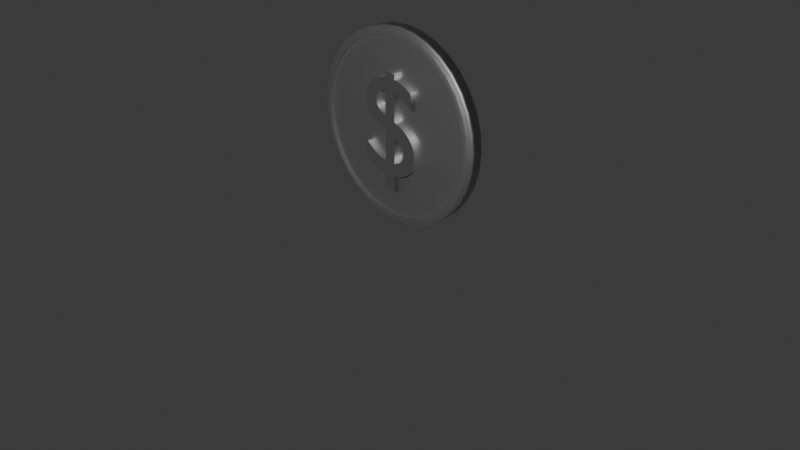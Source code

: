 # Source: coin.blend  (saved by Blender 4.1.24; exported with 4.5.12 LTS)
import bpy
from mathutils import Matrix  # noqa: F401  (used for matrix-valued properties, if any)

bpy.ops.wm.read_factory_settings(use_empty=True)
scene = bpy.context.scene
scene.name = 'Scene'

# ---- collections
col_collection = bpy.data.collections.new('Collection'); scene.collection.children.link(col_collection)

# ---- materials (node trees are filled in below, after node groups)
mat_material_001 = bpy.data.materials.new('Material.001')
mat_material_001.use_transparent_shadow = False
mat_material_002 = bpy.data.materials.new('Material.002')
mat_material_002.use_transparent_shadow = False

# ---- material node trees
mat_material_001.use_nodes = True; mat_material_001.node_tree.nodes.clear()
_N = mat_material_001.node_tree.nodes; _L = mat_material_001.node_tree.links
n0 = _N.new('ShaderNodeBsdfPrincipled'); n0.name = 'Principled BSDF'; n0.location = (10, 300)
n0.inputs[0].default_value = (0.5583, 0.5583, 0.5583, 1.0)
n0.inputs[1].default_value = 0.9
n1 = _N.new('ShaderNodeOutputMaterial'); n1.name = 'Material Output'; n1.location = (300, 300)
_L.new(n0.outputs[0], n1.inputs[0])
n1.is_active_output = True
mat_material_002.use_nodes = True; mat_material_002.node_tree.nodes.clear()
_N = mat_material_002.node_tree.nodes; _L = mat_material_002.node_tree.links
n0 = _N.new('ShaderNodeBsdfPrincipled'); n0.name = 'Principled BSDF'; n0.location = (10, 300)
n0.inputs[0].default_value = (0.8055, 0.8055, 0.8055, 1.0)
n0.inputs[1].default_value = 1.0
n0.inputs[2].default_value = 0.3857
n0.inputs[3].default_value = 1.0
n1 = _N.new('ShaderNodeOutputMaterial'); n1.name = 'Material Output'; n1.location = (300, 300)
_L.new(n0.outputs[0], n1.inputs[0])
n1.is_active_output = True

# ---- world
world_world = bpy.data.worlds.new('World'); scene.world = world_world
world_world.use_nodes = True; world_world.node_tree.nodes.clear()
_N = world_world.node_tree.nodes; _L = world_world.node_tree.links
n0 = _N.new('ShaderNodeOutputWorld'); n0.name = 'World Output'; n0.location = (300, 300)
n1 = _N.new('ShaderNodeBackground'); n1.name = 'Background'; n1.location = (10, 300)
n1.inputs[0].default_value = (0.05088, 0.05088, 0.05088, 1.0)
_L.new(n1.outputs[0], n0.inputs[0])
n0.is_active_output = True
world_world.color = (0.05088, 0.05088, 0.05088)
world_world.use_sun_shadow = False
world_world.sun_shadow_jitter_overblur = 0.0

# ---- cameras
cam_camera = bpy.data.cameras.new('Camera')
cam_camera.clip_end = 100.0
cam_camera.ortho_scale = 7.314

# ---- lights
light_light = bpy.data.lights.new('Light', 'POINT')
light_light.transmission_factor = 0.0
light_light.energy = 1000.0
light_light.shadow_soft_size = 0.1
light_light.shadow_maximum_resolution = 0.006
light_light.use_absolute_resolution = True

# ---- meshes
me_cylinder = bpy.data.meshes.new('Cylinder')
me_cylinder.from_pydata([(0.0, 1.0, -1.0), (0.1951, 0.9808, -1.0), (0.3827, 0.9239, -1.0), (0.5556, 0.8315, -1.0), (0.7071, 0.7071, -1.0), (0.8315, 0.5556, -1.0), (0.9239, 0.3827, -1.0), (0.9808, 0.1951, -1.0), (1.0, 0.0, -1.0), (0.9808, -0.1951, -1.0), (0.9239, -0.3827, -1.0), (0.8315, -0.5556, -1.0), (0.7071, -0.7071, -1.0), (0.5556, -0.8315, -1.0), (0.3827, -0.9239, -1.0), (0.1951, -0.9808, -1.0), (0.0, -1.0, -1.0), (-0.1951, -0.9808, -1.0), (-0.3827, -0.9239, -1.0), (-0.5556, -0.8315, -1.0), (-0.7071, -0.7071, -1.0), (-0.8315, -0.5556, -1.0), (-0.9239, -0.3827, -1.0), (-0.9808, -0.1951, -1.0), (-1.0, 0.0, -1.0), (-0.9808, 0.1951, -1.0), (-0.9239, 0.3827, -1.0), (-0.8315, 0.5556, -1.0), (-0.7071, 0.7071, -1.0), (-0.5556, 0.8315, -1.0), (-0.3827, 0.9239, -1.0), (-0.1951, 0.9808, -1.0), (6.799e-10, 0.9176, 0.6958), (0.0, 1.0, 0.8979), (2.219e-10, 0.9243, 0.9701), (0.179, 0.9, 0.6958), (0.1951, 0.9808, 0.8979), (0.1803, 0.9065, 0.9701), (0.3512, 0.8478, 0.6958), (0.3827, 0.9239, 0.8979), (0.3537, 0.8539, 0.9701), (0.5098, 0.763, 0.6958), (0.5556, 0.8315, 0.8979), (0.5135, 0.7685, 0.9701), (0.6489, 0.6489, 0.6958), (0.7071, 0.7071, 0.8979), (0.6536, 0.6536, 0.9701), (0.763, 0.5098, 0.6958), (0.8315, 0.5556, 0.8979), (0.7685, 0.5135, 0.9701), (0.8478, 0.3512, 0.6958), (0.9239, 0.3827, 0.8979), (0.8539, 0.3537, 0.9701), (0.9, 0.179, 0.6958), (0.9808, 0.1951, 0.8979), (0.9065, 0.1803, 0.9701), (0.9176, -4.964e-09, 0.6958), (1.0, 0.0, 0.8979), (0.9243, 5.391e-09, 0.9701), (0.9, -0.179, 0.6958), (0.9808, -0.1951, 0.8979), (0.9065, -0.1803, 0.9701), (0.8478, -0.3512, 0.6958), (0.9239, -0.3827, 0.8979), (0.8539, -0.3537, 0.9701), (0.763, -0.5098, 0.6958), (0.8315, -0.5556, 0.8979), (0.7685, -0.5135, 0.9701), (0.6489, -0.6489, 0.6958), (0.7071, -0.7071, 0.8979), (0.6536, -0.6536, 0.9701), (0.5098, -0.763, 0.6958), (0.5556, -0.8315, 0.8979), (0.5135, -0.7685, 0.9701), (0.3512, -0.8478, 0.6958), (0.3827, -0.9239, 0.8979), (0.3537, -0.8539, 0.9701), (0.179, -0.9, 0.6958), (0.1951, -0.9808, 0.8979), (0.1803, -0.9065, 0.9701), (-1.225e-09, -0.9176, 0.6958), (0.0, -1.0, 0.8979), (-2.219e-10, -0.9243, 0.9701), (-0.179, -0.9, 0.6958), (-0.1951, -0.9808, 0.8979), (-0.1803, -0.9065, 0.9701), (-0.3512, -0.8478, 0.6958), (-0.3827, -0.9239, 0.8979), (-0.3537, -0.8539, 0.9701), (-0.5098, -0.763, 0.6958), (-0.5556, -0.8315, 0.8979), (-0.5135, -0.7685, 0.9701), (-0.6489, -0.6489, 0.6958), (-0.7071, -0.7071, 0.8979), (-0.6536, -0.6536, 0.9701), (-0.763, -0.5098, 0.6958), (-0.8315, -0.5556, 0.8979), (-0.7685, -0.5135, 0.9701), (-0.8478, -0.3512, 0.6958), (-0.9239, -0.3827, 0.8979), (-0.8539, -0.3537, 0.9701), (-0.9, -0.179, 0.6958), (-0.9808, -0.1951, 0.8979), (-0.9065, -0.1803, 0.9701), (-0.9176, -3.06e-09, 0.6958), (-1.0, 0.0, 0.8979), (-0.9243, 5.834e-09, 0.9701), (-0.9, 0.179, 0.6958), (-0.9808, 0.1951, 0.8979), (-0.9065, 0.1803, 0.9701), (-0.8478, 0.3512, 0.6958), (-0.9239, 0.3827, 0.8979), (-0.8539, 0.3537, 0.9701), (-0.763, 0.5098, 0.6958), (-0.8315, 0.5556, 0.8979), (-0.7685, 0.5135, 0.9701), (-0.6489, 0.6489, 0.6958), (-0.7071, 0.7071, 0.8979), (-0.6536, 0.6536, 0.9701), (-0.5098, 0.763, 0.6958), (-0.5556, 0.8315, 0.8979), (-0.5135, 0.7685, 0.9701), (-0.3512, 0.8478, 0.6958), (-0.3827, 0.9239, 0.8979), (-0.3537, 0.8539, 0.9701), (-0.179, 0.9, 0.6958), (-0.1951, 0.9808, 0.8979), (-0.1803, 0.9065, 0.9701)], [], [(31, 126, 33, 0), (2, 39, 42, 3), (3, 42, 45, 4), (4, 45, 48, 5), (5, 48, 51, 6), (6, 51, 54, 7), (7, 54, 57, 8), (8, 57, 60, 9), (9, 60, 63, 10), (10, 63, 66, 11), (11, 66, 69, 12), (12, 69, 72, 13), (13, 72, 75, 14), (14, 75, 78, 15), (15, 78, 81, 16), (16, 81, 84, 17), (17, 84, 87, 18), (18, 87, 90, 19), (19, 90, 93, 20), (20, 93, 96, 21), (21, 96, 99, 22), (22, 99, 102, 23), (23, 102, 105, 24), (24, 105, 108, 25), (25, 108, 111, 26), (26, 111, 114, 27), (27, 114, 117, 28), (28, 117, 120, 29), (29, 120, 123, 30), (30, 123, 126, 31), (0, 33, 36, 1), (1, 36, 39, 2), (0, 1, 2, 3, 4, 5, 6, 7, 8, 9, 10, 11, 12, 13, 14, 15, 16, 17, 18, 19, 20, 21, 22, 23, 24, 25, 26, 27, 28, 29, 30, 31), (36, 33, 34, 37), (37, 34, 32, 35), (39, 36, 37, 40), (40, 37, 35, 38), (42, 39, 40, 43), (43, 40, 38, 41), (45, 42, 43, 46), (46, 43, 41, 44), (48, 45, 46, 49), (49, 46, 44, 47), (51, 48, 49, 52), (52, 49, 47, 50), (54, 51, 52, 55), (55, 52, 50, 53), (57, 54, 55, 58), (58, 55, 53, 56), (60, 57, 58, 61), (61, 58, 56, 59), (63, 60, 61, 64), (64, 61, 59, 62), (66, 63, 64, 67), (67, 64, 62, 65), (69, 66, 67, 70), (70, 67, 65, 68), (72, 69, 70, 73), (73, 70, 68, 71), (75, 72, 73, 76), (76, 73, 71, 74), (78, 75, 76, 79), (79, 76, 74, 77), (81, 78, 79, 82), (82, 79, 77, 80), (84, 81, 82, 85), (85, 82, 80, 83), (87, 84, 85, 88), (88, 85, 83, 86), (90, 87, 88, 91), (91, 88, 86, 89), (93, 90, 91, 94), (94, 91, 89, 92), (96, 93, 94, 97), (97, 94, 92, 95), (99, 96, 97, 100), (100, 97, 95, 98), (102, 99, 100, 103), (103, 100, 98, 101), (105, 102, 103, 106), (106, 103, 101, 104), (108, 105, 106, 109), (109, 106, 104, 107), (111, 108, 109, 112), (112, 109, 107, 110), (114, 111, 112, 115), (115, 112, 110, 113), (117, 114, 115, 118), (118, 115, 113, 116), (120, 117, 118, 121), (121, 118, 116, 119), (123, 120, 121, 124), (124, 121, 119, 122), (126, 123, 124, 127), (127, 124, 122, 125), (33, 126, 127, 34), (34, 127, 125, 32), (35, 32, 125, 122, 119, 116, 113, 110, 107, 104, 101, 98, 95, 92, 89, 86, 83, 80, 77, 74, 71, 68, 65, 62, 59, 56, 53, 50, 47, 44, 41, 38)])
me_cylinder.polygons.foreach_set('use_smooth', [1, 1, 1, 1, 1, 1, 1, 1, 1, 1, 1, 1, 1, 1, 1, 1, 1, 1, 1, 1, 1, 1, 1, 1, 1, 1, 1, 1, 1, 1, 1, 1, 0, 1, 1, 1, 1, 1, 1, 1, 1, 1, 1, 1, 1, 1, 1, 1, 1, 1, 1, 1, 1, 1, 1, 1, 1, 1, 1, 1, 1, 1, 1, 1, 1, 1, 1, 1, 1, 1, 1, 1, 1, 1, 1, 1, 1, 1, 1, 1, 1, 1, 1, 1, 1, 1, 1, 1, 1, 1, 1, 1, 1, 1, 1, 1, 1, 0])
_uv = me_cylinder.uv_layers.new(name='UVMap')
_uv.uv.foreach_set('vector', [0.03125, 0.5, 0.03125, 0.9745, 0.0, 0.9745, 0.0, 0.5, 0.9375, 0.5, 0.9375, 0.9745, 0.9062, 0.9745, 0.9062, 0.5, 0.9062, 0.5, 0.9062, 0.9745, 0.875, 0.9745, 0.875, 0.5, 0.875, 0.5, 0.875, 0.9745, 0.8438, 0.9745, 0.8438, 0.5, 0.8438, 0.5, 0.8438, 0.9745, 0.8125, 0.9745, 0.8125, 0.5, 0.8125, 0.5, 0.8125, 0.9745, 0.7812, 0.9745, 0.7812, 0.5, 0.7812, 0.5, 0.7812, 0.9745, 0.75, 0.9745, 0.75, 0.5, 0.75, 0.5, 0.75, 0.9745, 0.7188, 0.9745, 0.7188, 0.5, 0.7188, 0.5, 0.7188, 0.9745, 0.6875, 0.9745, 0.6875, 0.5, 0.6875, 0.5, 0.6875, 0.9745, 0.6562, 0.9745, 0.6562, 0.5, 0.6562, 0.5, 0.6562, 0.9745, 0.625, 0.9745, 0.625, 0.5, 0.625, 0.5, 0.625, 0.9745, 0.5938, 0.9745, 0.5938, 0.5, 0.5938, 0.5, 0.5938, 0.9745, 0.5625, 0.9745, 0.5625, 0.5, 0.5625, 0.5, 0.5625, 0.9745, 0.5312, 0.9745, 0.5312, 0.5, 0.5312, 0.5, 0.5312, 0.9745, 0.5, 0.9745, 0.5, 0.5, 0.5, 0.5, 0.5, 0.9745, 0.4687, 0.9745, 0.4688, 0.5, 0.4688, 0.5, 0.4688, 0.9745, 0.4375, 0.9745, 0.4375, 0.5, 0.4375, 0.5, 0.4375, 0.9745, 0.4062, 0.9745, 0.4062, 0.5, 0.4062, 0.5, 0.4062, 0.9745, 0.375, 0.9745, 0.375, 0.5, 0.375, 0.5, 0.375, 0.9745, 0.3438, 0.9745, 0.3438, 0.5, 0.3438, 0.5, 0.3438, 0.9745, 0.3125, 0.9745, 0.3125, 0.5, 0.3125, 0.5, 0.3125, 0.9745, 0.2812, 0.9745, 0.2812, 0.5, 0.2812, 0.5, 0.2812, 0.9745, 0.25, 0.9745, 0.25, 0.5, 0.25, 0.5, 0.25, 0.9745, 0.2187, 0.9745, 0.2188, 0.5, 0.2188, 0.5, 0.2188, 0.9745, 0.1875, 0.9745, 0.1875, 0.5, 0.1875, 0.5, 0.1875, 0.9745, 0.1562, 0.9745, 0.1562, 0.5, 0.1562, 0.5, 0.1562, 0.9745, 0.125, 0.9745, 0.125, 0.5, 0.125, 0.5, 0.125, 0.9745, 0.09375, 0.9745, 0.09375, 0.5, 0.09375, 0.5, 0.09375, 0.9745, 0.0625, 0.9745, 0.0625, 0.5, 0.0625, 0.5, 0.0625, 0.9745, 0.03125, 0.9745, 0.03125, 0.5, 1.0, 0.5, 1.0, 0.9745, 0.9688, 0.9745, 0.9688, 0.5, 0.9688, 0.5, 0.9688, 0.9745, 0.9375, 0.9745, 0.9375, 0.5, 0.75, 0.49, 0.7968, 0.4854, 0.8418, 0.4717, 0.8833, 0.4496, 0.9197, 0.4197, 0.9496, 0.3833, 0.9717, 0.3418, 0.9854, 0.2968, 0.99, 0.25, 0.9854, 0.2032, 0.9717, 0.1582, 0.9496, 0.1167, 0.9197, 0.08029, 0.8833, 0.05045, 0.8418, 0.02827, 0.7968, 0.01461, 0.75, 0.01, 0.7032, 0.01461, 0.6582, 0.02827, 0.6167, 0.05045, 0.5803, 0.08029, 0.5504, 0.1167, 0.5283, 0.1582, 0.5146, 0.2032, 0.51, 0.25, 0.5146, 0.2968, 0.5283, 0.3418, 0.5504, 0.3833, 0.5803, 0.4197, 0.6167, 0.4496, 0.6582, 0.4717, 0.7032, 0.4854, 0.9688, 0.9745, 1.0, 0.9745, 0.9995, 1.0, 0.9692, 1.0, 0.2961, 0.4855, 0.2507, 0.4899, 0.25, 0.4654, 0.292, 0.4612, 0.9375, 0.9745, 0.9688, 0.9745, 0.9683, 1.0, 0.938, 1.0, 0.3412, 0.4719, 0.2975, 0.4852, 0.292, 0.4612, 0.3324, 0.449, 0.9062, 0.9745, 0.9375, 0.9745, 0.937, 1.0, 0.9067, 1.0, 0.3827, 0.4499, 0.3425, 0.4714, 0.3324, 0.449, 0.3697, 0.4291, 0.875, 0.9745, 0.9062, 0.9745, 0.9058, 1.0, 0.8755, 1.0, 0.4192, 0.4202, 0.3839, 0.4491, 0.3697, 0.4291, 0.4023, 0.4023, 0.8438, 0.9745, 0.875, 0.9745, 0.8745, 1.0, 0.8442, 1.0, 0.4491, 0.3839, 0.4202, 0.4192, 0.4023, 0.4023, 0.4291, 0.3697, 0.8125, 0.9745, 0.8438, 0.9745, 0.8433, 1.0, 0.813, 1.0, 0.4714, 0.3425, 0.4499, 0.3827, 0.4291, 0.3697, 0.449, 0.3324, 0.7812, 0.9745, 0.8125, 0.9745, 0.812, 1.0, 0.7817, 1.0, 0.4852, 0.2975, 0.4719, 0.3412, 0.449, 0.3324, 0.4612, 0.292, 0.75, 0.9745, 0.7812, 0.9745, 0.7808, 1.0, 0.7505, 1.0, 0.4899, 0.2507, 0.4855, 0.2961, 0.4612, 0.292, 0.4654, 0.25, 0.7188, 0.9745, 0.75, 0.9745, 0.7495, 1.0, 0.7192, 1.0, 0.4855, 0.2039, 0.4899, 0.2493, 0.4654, 0.25, 0.4612, 0.208, 0.6875, 0.9745, 0.7188, 0.9745, 0.7183, 1.0, 0.688, 1.0, 0.4719, 0.1588, 0.4852, 0.2025, 0.4612, 0.208, 0.449, 0.1676, 0.6562, 0.9745, 0.6875, 0.9745, 0.687, 1.0, 0.6567, 1.0, 0.4499, 0.1173, 0.4714, 0.1575, 0.449, 0.1676, 0.4291, 0.1303, 0.625, 0.9745, 0.6562, 0.9745, 0.6558, 1.0, 0.6255, 1.0, 0.4202, 0.08084, 0.4491, 0.1161, 0.4291, 0.1303, 0.4023, 0.0977, 0.5938, 0.9745, 0.625, 0.9745, 0.6245, 1.0, 0.5942, 1.0, 0.3839, 0.0509, 0.4192, 0.07985, 0.4023, 0.0977, 0.3697, 0.07092, 0.5625, 0.9745, 0.5938, 0.9745, 0.5933, 1.0, 0.563, 1.0, 0.3425, 0.0286, 0.3827, 0.05011, 0.3697, 0.07092, 0.3324, 0.05101, 0.5312, 0.9745, 0.5625, 0.9745, 0.562, 1.0, 0.5317, 1.0, 0.2975, 0.01482, 0.3412, 0.02806, 0.3324, 0.05101, 0.292, 0.03876, 0.5, 0.9745, 0.5312, 0.9745, 0.5308, 1.0, 0.5005, 1.0, 0.2507, 0.01007, 0.2961, 0.01454, 0.292, 0.03876, 0.25, 0.03462, 0.4687, 0.9745, 0.5, 0.9745, 0.4995, 1.0, 0.4692, 1.0, 0.2039, 0.01454, 0.2493, 0.01007, 0.25, 0.03462, 0.208, 0.03876, 0.4375, 0.9745, 0.4688, 0.9745, 0.4683, 1.0, 0.438, 1.0, 0.1588, 0.02806, 0.2025, 0.01482, 0.208, 0.03876, 0.1676, 0.05101, 0.4062, 0.9745, 0.4375, 0.9745, 0.437, 1.0, 0.4067, 1.0, 0.1173, 0.05011, 0.1575, 0.0286, 0.1676, 0.05101, 0.1303, 0.07092, 0.375, 0.9745, 0.4062, 0.9745, 0.4058, 1.0, 0.3755, 1.0, 0.08084, 0.07985, 0.1161, 0.0509, 0.1303, 0.07092, 0.0977, 0.0977, 0.3438, 0.9745, 0.375, 0.9745, 0.3745, 1.0, 0.3442, 1.0, 0.0509, 0.1161, 0.07985, 0.08084, 0.0977, 0.0977, 0.07092, 0.1303, 0.3125, 0.9745, 0.3438, 0.9745, 0.3433, 1.0, 0.313, 1.0, 0.0286, 0.1575, 0.05011, 0.1173, 0.07092, 0.1303, 0.05101, 0.1676, 0.2812, 0.9745, 0.3125, 0.9745, 0.312, 1.0, 0.2817, 1.0, 0.01482, 0.2025, 0.02806, 0.1588, 0.05101, 0.1676, 0.03876, 0.208, 0.25, 0.9745, 0.2812, 0.9745, 0.2808, 1.0, 0.2505, 1.0, 0.01007, 0.2493, 0.01454, 0.2039, 0.03876, 0.208, 0.03462, 0.25, 0.2187, 0.9745, 0.25, 0.9745, 0.2495, 1.0, 0.2192, 1.0, 0.01454, 0.2961, 0.01007, 0.2507, 0.03462, 0.25, 0.03876, 0.292, 0.1875, 0.9745, 0.2188, 0.9745, 0.2183, 1.0, 0.188, 1.0, 0.02806, 0.3412, 0.01482, 0.2975, 0.03876, 0.292, 0.05101, 0.3324, 0.1562, 0.9745, 0.1875, 0.9745, 0.187, 1.0, 0.1567, 1.0, 0.05011, 0.3827, 0.0286, 0.3425, 0.05101, 0.3324, 0.07092, 0.3697, 0.125, 0.9745, 0.1562, 0.9745, 0.1558, 1.0, 0.1255, 1.0, 0.07985, 0.4192, 0.0509, 0.3839, 0.07092, 0.3697, 0.0977, 0.4023, 0.09375, 0.9745, 0.125, 0.9745, 0.1245, 1.0, 0.09422, 1.0, 0.1161, 0.4491, 0.08084, 0.4202, 0.0977, 0.4023, 0.1303, 0.4291, 0.0625, 0.9745, 0.09375, 0.9745, 0.09328, 1.0, 0.06297, 1.0, 0.1575, 0.4714, 0.1173, 0.4499, 0.1303, 0.4291, 0.1676, 0.449, 0.03125, 0.9745, 0.0625, 0.9745, 0.06203, 1.0, 0.03172, 1.0, 0.2025, 0.4852, 0.1588, 0.4719, 0.1676, 0.449, 0.208, 0.4612, 0.0, 0.9745, 0.03125, 0.9745, 0.03078, 1.0, 0.0004694, 1.0, 0.2493, 0.4899, 0.2039, 0.4855, 0.208, 0.4612, 0.25, 0.4654, 0.292, 0.4612, 0.25, 0.4654, 0.208, 0.4612, 0.1676, 0.449, 0.1303, 0.4291, 0.0977, 0.4023, 0.07092, 0.3697, 0.05101, 0.3324, 0.03876, 0.292, 0.03462, 0.25, 0.03876, 0.208, 0.05101, 0.1676, 0.07092, 0.1303, 0.0977, 0.0977, 0.1303, 0.07092, 0.1676, 0.05101, 0.208, 0.03876, 0.25, 0.03462, 0.292, 0.03876, 0.3324, 0.05101, 0.3697, 0.07092, 0.4023, 0.0977, 0.4291, 0.1303, 0.449, 0.1676, 0.4612, 0.208, 0.4654, 0.25, 0.4612, 0.292, 0.449, 0.3324, 0.4291, 0.3697, 0.4023, 0.4023, 0.3697, 0.4291, 0.3324, 0.449])
me_cylinder.materials.append(mat_material_001)
me_cylinder.update()

# ---- curves / text
txt_text = bpy.data.curves.new('Text', 'FONT')
txt_text.dimensions = '2D'
txt_text.body = '$'
txt_text.materials.append(mat_material_002)
txt_text.extrude = 0.02

# ---- objects
ob_light = bpy.data.objects.new('Light', light_light)
ob_camera = bpy.data.objects.new('Camera', cam_camera)
ob_cylinder = bpy.data.objects.new('Cylinder', me_cylinder)
ob_text = bpy.data.objects.new('Text', txt_text)
ob_empty = bpy.data.objects.new('Empty', None)

# ---- transforms, parenting, visibility, modifiers, constraints
ob_light.parent = ob_empty
ob_light.matrix_parent_inverse = Matrix(((1.0, -0.0, 0.0, -0.0), (-0.0, 1.0, -0.0, 0.0), (0.0, -0.0, 1.0, -1.0), (-0.0, 0.0, -0.0, 1.0)))
ob_light.location = (4.076, -9.33, 5.904)
ob_light.rotation_euler = (0.6503, 0.05522, 1.866)
ob_light.lock_rotations_4d = False
ob_light.empty_display_type = 'ARROWS'
ob_light.color = (0.0, 0.0, 0.0, 0.0)
ob_light.lineart.crease_threshold = 0.0
ob_camera.parent = ob_empty
ob_camera.matrix_parent_inverse = Matrix(((1.0, -0.0, 0.0, -0.0), (-0.0, 1.0, -0.0, 0.0), (0.0, -0.0, 1.0, -1.0), (-0.0, 0.0, -0.0, 1.0)))
ob_camera.location = (7.359, -6.926, 4.958)
ob_camera.rotation_euler = (1.109, 0.0, 0.8149)
ob_camera.lock_rotations_4d = False
ob_camera.empty_display_type = 'ARROWS'
ob_camera.color = (0.0, 0.0, 0.0, 0.0)
ob_camera.display_type = 'WIRE'
ob_camera.lineart.crease_threshold = 0.0
ob_cylinder.parent = ob_empty
ob_cylinder.matrix_parent_inverse = Matrix(((1.0, -0.0, 0.0, -0.0), (-0.0, 1.0, -0.0, 0.0), (0.0, -0.0, 1.0, -1.0), (-0.0, 0.0, -0.0, 1.0)))
ob_cylinder.location = (0.0, 0.0, 1.0)
ob_cylinder.rotation_euler = (1.571, 0.0, 0.0)
ob_cylinder.scale = (1.0, 1.0, 0.1)
ob_text.parent = ob_empty
ob_text.matrix_parent_inverse = Matrix(((1.0, -0.0, 0.0, -0.0), (-0.0, 1.0, -0.0, 0.0), (0.0, -0.0, 1.0, -1.0), (-0.0, 0.0, -0.0, 1.0)))
ob_text.location = (-0.41, -0.1, 0.54)
ob_text.rotation_euler = (1.571, 0.0, 0.0)
ob_text.scale = (1.5, 1.5, 1.5)
ob_empty.location = (0.0, 0.0, 0.75)
ob_empty.scale = (0.75, 0.75, 0.75)
ob_empty.empty_display_type = 'CUBE'

# ---- collection membership
col_collection.objects.link(ob_light)
col_collection.objects.link(ob_camera)
col_collection.objects.link(ob_cylinder)
col_collection.objects.link(ob_text)
col_collection.objects.link(ob_empty)

# ---- scene / render settings (as saved in the file)
scene.camera = ob_camera
scene.frame_start = 1; scene.frame_end = 250; scene.frame_set(1)
scene.render.engine = 'BLENDER_EEVEE_NEXT'
scene.cycles.sampling_pattern = 'TABULATED_SOBOL'
scene.eevee.ray_tracing_options.trace_max_roughness = 0.0
bpy.context.view_layer.update()
